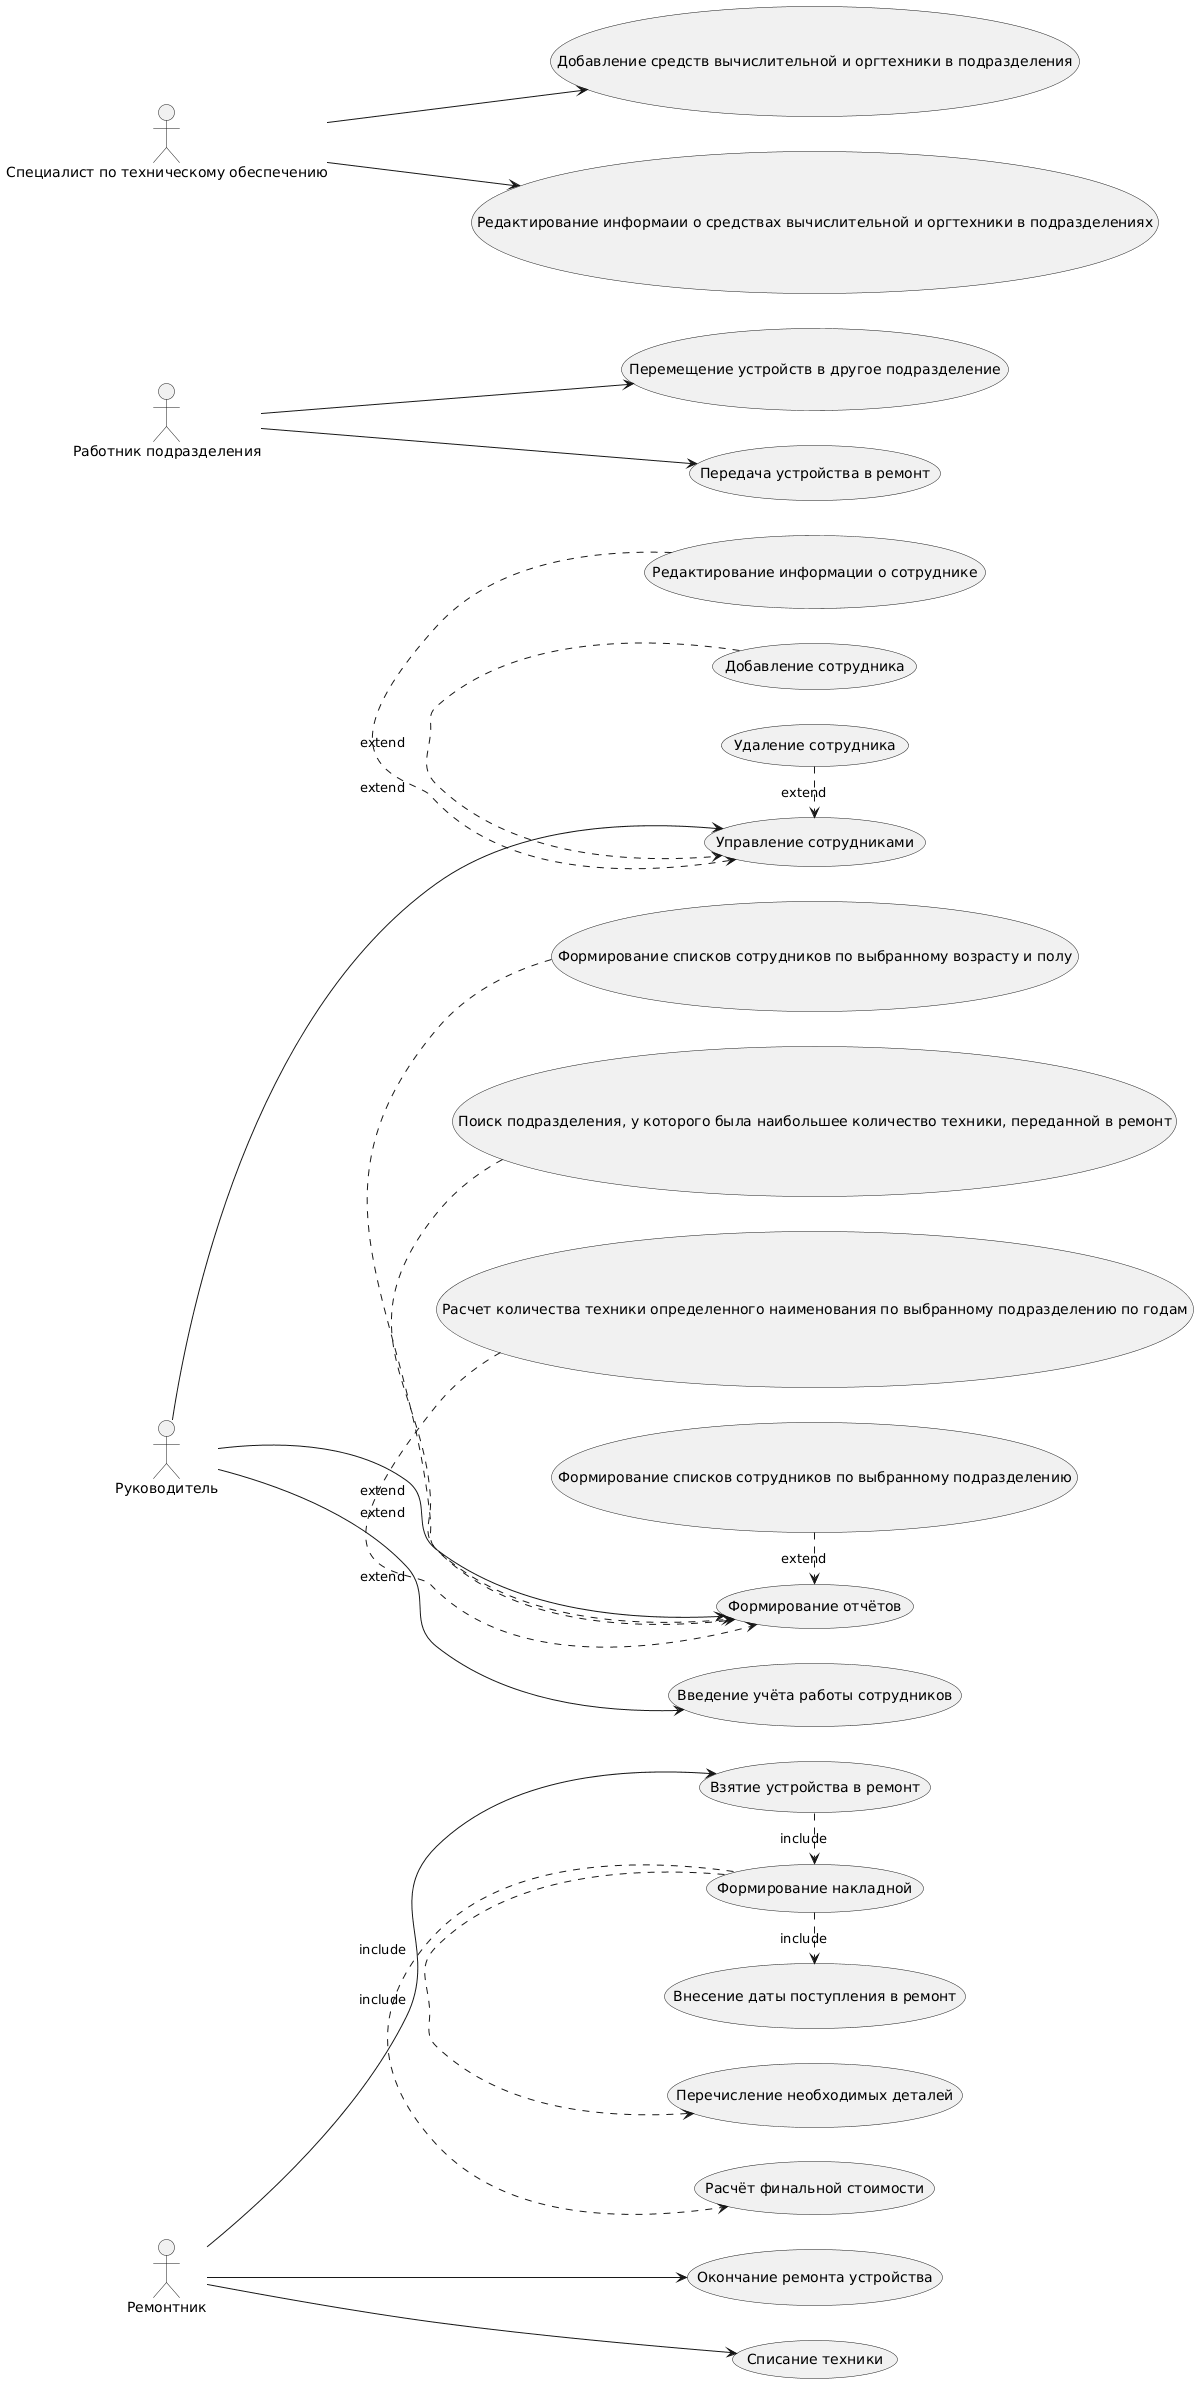

The diagram above was rendered by PlantUML. Its source (embedded in the PNG):
@startuml
left to right direction
"Работник подразделения" as Worker
"Ремонтник" as Repairman
"Специалист по техническому обеспечению" as Specialist
"Руководитель" as Administrator

Worker --> (Перемещение устройств в другое подразделение)
Worker --> (Передача устройства в ремонт)

Repairman --> (Взятие устройства в ремонт)

Repairman --> (Окончание ремонта устройства)

Repairman --> (Списание техники)

(Взятие устройства в ремонт) .> (Формирование накладной) : include

(Формирование накладной) .> (Расчёт финальной стоимости) : include
(Формирование накладной) .> (Перечисление необходимых деталей) : include
(Формирование накладной) .> (Внесение даты поступления в ремонт) : include

Specialist --> (Добавление средств вычислительной и оргтехники в подразделения)
Specialist --> (Редактирование информаии о средствах вычислительной и оргтехники в подразделениях)

Administrator --> (Введение учёта работы сотрудников)
Administrator --> (Управление сотрудниками)
(Добавление сотрудника) .> (Управление сотрудниками) : extend
(Удаление сотрудника) .> (Управление сотрудниками) : extend
(Редактирование информации о сотруднике) .> (Управление сотрудниками) : extend

Administrator --> (Формирование отчётов)

(Формирование списков сотрудников по выбранному подразделению) .> (Формирование отчётов) : extend
(Формирование списков сотрудников по выбранному возрасту и полу) .> (Формирование отчётов) : extend
(Поиск подразделения, у которого была наибольшее количество техники, переданной в ремонт) .> (Формирование отчётов) : extend
(Расчет количества техники определенного наименования по выбранному подразделению по годам) .> (Формирование отчётов) : extend
@enduml